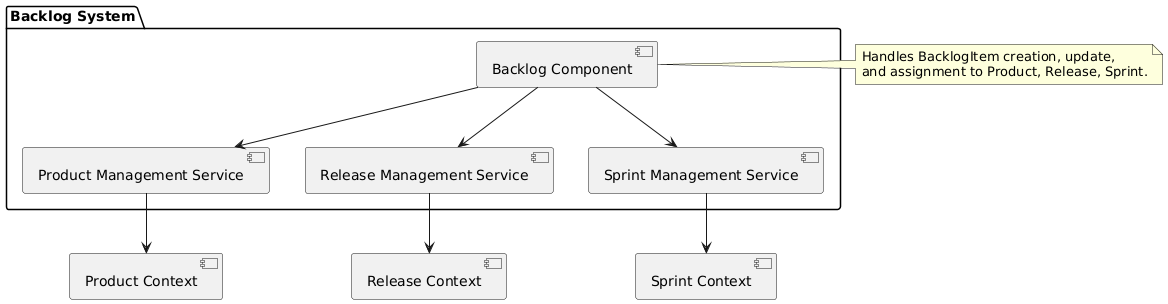

The diagram above was rendered by PlantUML. Its source (embedded in the PNG):
@startuml
package "Backlog System" {
  [Backlog Component] --> [Product Management Service]
  [Backlog Component] --> [Release Management Service]
  [Backlog Component] --> [Sprint Management Service]
}

[Product Management Service] --> [Product Context]
[Release Management Service] --> [Release Context]
[Sprint Management Service] --> [Sprint Context]

note right of [Backlog Component]
  Handles BacklogItem creation, update,
  and assignment to Product, Release, Sprint.
end note
@enduml